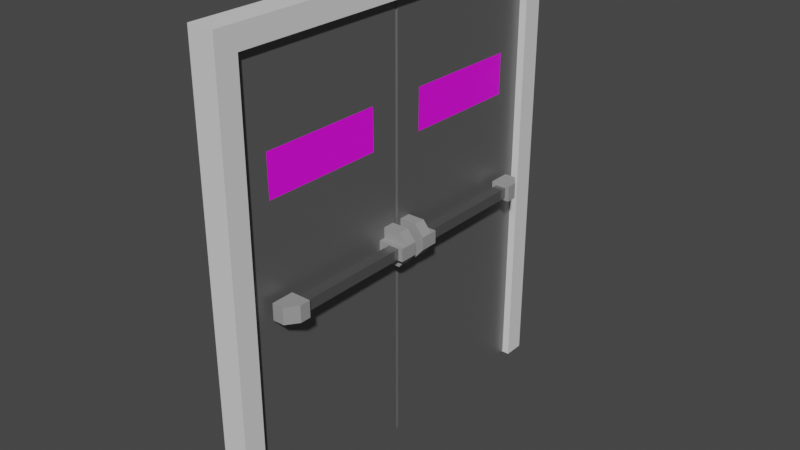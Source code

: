 # Source: exit_door.blend  (saved by Blender 3.3.6; exported with 4.5.12 LTS)
import bpy
from mathutils import Matrix  # noqa: F401  (used for matrix-valued properties, if any)

bpy.ops.wm.read_factory_settings(use_empty=True)
scene = bpy.context.scene
scene.name = 'Scene'

# ---- collections
col_collection = bpy.data.collections.new('Collection'); scene.collection.children.link(col_collection)

# ---- images (referenced by path relative to the original .blend; pixels are not part of the script)
import os
ASSET_DIR = os.environ.get("B2B_ASSET_DIR", "")  # directory of the original .blend (textures are referenced by path, not embedded)
HERE = os.path.dirname(os.path.abspath(__file__))  # packed textures are extracted next to this script under _unpacked/

def load_image(name, relpath, width, height, colorspace="sRGB"):
    """Load a texture the original file referenced (path relative to the .blend, or extracted next to this script)."""
    p = next((c for c in (os.path.join(HERE, relpath), os.path.join(ASSET_DIR, relpath)) if relpath and os.path.exists(c)), "")
    if p:
        img = bpy.data.images.load(p, check_existing=True)
        img.name = name
    else:  # same state as the original file: an image datablock whose file is absent (Cycles renders it pink)
        img = bpy.data.images.new(name, width, height)
        img.source = "FILE"
        img.filepath = "//" + (relpath or name)
    img.colorspace_settings.name = colorspace
    return img
img_exit_door_sign_png = load_image('exit_door_sign.png', 'exit_door_sign.png', 1024, 1024, 'sRGB')

# ---- materials (node trees are filled in below, after node groups)
mat_door = bpy.data.materials.new('door')
mat_door.use_transparent_shadow = False
mat_sign1 = bpy.data.materials.new('Sign1')
mat_sign1.use_transparent_shadow = False
mat_metal = bpy.data.materials.new('Metal')
mat_metal.use_transparent_shadow = False
mat_softwhite = bpy.data.materials.new('SoftWhite')
mat_softwhite.use_transparent_shadow = False
mat_portrait = bpy.data.materials.new('Portrait')
mat_portrait.use_transparent_shadow = False

# ---- node groups
ng_auto_smooth = bpy.data.node_groups.new('Auto Smooth', 'GeometryNodeTree')
_s = ng_auto_smooth.interface.new_socket(name='Geometry', in_out='OUTPUT', socket_type='NodeSocketGeometry')
_s = ng_auto_smooth.interface.new_socket(name='Geometry', in_out='INPUT', socket_type='NodeSocketGeometry')
_s = ng_auto_smooth.interface.new_socket(name='Angle', in_out='INPUT', socket_type='NodeSocketFloat')
_s.subtype = 'ANGLE'
_s.min_value = 0.0
_s.max_value = 3.142
ng_auto_smooth.is_modifier = True
_N = ng_auto_smooth.nodes; _L = ng_auto_smooth.links
n0 = _N.new('NodeGroupOutput'); n0.name = 'Group Output'; n0.location = (480, -100)
n1 = _N.new('NodeGroupInput'); n1.name = 'Group Input'; n1.location = (-420, -300)
n2 = _N.new('NodeGroupInput'); n2.name = 'Group Input.001'; n2.location = (-60, -100)
n3 = _N.new('GeometryNodeSetShadeSmooth'); n3.name = 'Set Shade Smooth'; n3.location = (120, -100)
n3.domain = 'EDGE'
n4 = _N.new('GeometryNodeSetShadeSmooth'); n4.name = 'Set Shade Smooth.001'; n4.location = (300, -100)
n5 = _N.new('GeometryNodeInputMeshEdgeAngle'); n5.name = 'Edge Angle'; n5.location = (-420, -220)
n6 = _N.new('GeometryNodeInputEdgeSmooth'); n6.name = 'Is Edge Smooth'; n6.location = (-60, -160)
n7 = _N.new('GeometryNodeInputShadeSmooth'); n7.name = 'Is Face Smooth'; n7.location = (-240, -340)
n8 = _N.new('FunctionNodeBooleanMath'); n8.name = 'Boolean Math'; n8.location = (-60, -220)
n9 = _N.new('FunctionNodeCompare'); n9.name = 'Compare'; n9.location = (-240, -180)
n9.operation = 'LESS_EQUAL'
_L.new(n5.outputs[0], n9.inputs[0])
_L.new(n4.outputs[0], n0.inputs[0])
_L.new(n1.outputs[1], n9.inputs[1])
_L.new(n9.outputs[0], n8.inputs[0])
_L.new(n7.outputs[0], n8.inputs[1])
_L.new(n2.outputs[0], n3.inputs[0])
_L.new(n6.outputs[0], n3.inputs[1])
_L.new(n3.outputs[0], n4.inputs[0])
_L.new(n8.outputs[0], n3.inputs[2])
n0.is_active_output = True

# ---- material node trees
mat_door.use_nodes = True; mat_door.node_tree.nodes.clear()
_N = mat_door.node_tree.nodes; _L = mat_door.node_tree.links
n0 = _N.new('ShaderNodeBsdfPrincipled'); n0.name = 'Principled BSDF'; n0.location = (10, 300)
n0.distribution = 'GGX'
n0.subsurface_method = 'RANDOM_WALK_SKIN'
n0.inputs[0].default_value = (0.2203, 0.2203, 0.2203, 1.0)
n0.inputs[1].default_value = 0.6522
n0.inputs[2].default_value = 0.4783
n0.inputs[3].default_value = 1.45
n0.inputs[27].default_value = (0.0, 0.0, 0.0, 1.0)
n0.inputs[28].default_value = 1.0
n1 = _N.new('ShaderNodeOutputMaterial'); n1.name = 'Material Output'; n1.location = (300, 300)
_L.new(n0.outputs[0], n1.inputs[0])
n1.is_active_output = True
mat_sign1.use_nodes = True; mat_sign1.node_tree.nodes.clear()
_N = mat_sign1.node_tree.nodes; _L = mat_sign1.node_tree.links
n0 = _N.new('ShaderNodeBsdfPrincipled'); n0.name = 'Principled BSDF'; n0.location = (46, 558)
n0.distribution = 'GGX'
n0.subsurface_method = 'RANDOM_WALK_SKIN'
n0.inputs[3].default_value = 1.45
n0.inputs[27].default_value = (0.0, 0.0, 0.0, 1.0)
n0.inputs[28].default_value = 1.0
n1 = _N.new('ShaderNodeOutputMaterial'); n1.name = 'Material Output'; n1.location = (432, 564)
n2 = _N.new('ShaderNodeTexImage'); n2.name = 'Image Texture'; n2.location = (-351, 530)
n2.image = img_exit_door_sign_png
_L.new(n0.outputs[0], n1.inputs[0])
_L.new(n2.outputs[0], n0.inputs[0])
n1.is_active_output = True
mat_metal.use_nodes = True; mat_metal.node_tree.nodes.clear()
_N = mat_metal.node_tree.nodes; _L = mat_metal.node_tree.links
n0 = _N.new('ShaderNodeBsdfPrincipled'); n0.name = 'Principled BSDF'; n0.location = (10, 300)
n0.distribution = 'GGX'
n0.subsurface_method = 'RANDOM_WALK_SKIN'
n0.inputs[0].default_value = (0.2598, 0.2598, 0.2598, 1.0)
n0.inputs[1].default_value = 0.7681
n0.inputs[2].default_value = 0.2536
n0.inputs[3].default_value = 1.45
n0.inputs[27].default_value = (0.0, 0.0, 0.0, 1.0)
n0.inputs[28].default_value = 1.0
n1 = _N.new('ShaderNodeOutputMaterial'); n1.name = 'Material Output'; n1.location = (300, 300)
_L.new(n0.outputs[0], n1.inputs[0])
n1.is_active_output = True
mat_softwhite.use_nodes = True; mat_softwhite.node_tree.nodes.clear()
_N = mat_softwhite.node_tree.nodes; _L = mat_softwhite.node_tree.links
n0 = _N.new('ShaderNodeBsdfPrincipled'); n0.name = 'Principled BSDF'; n0.location = (10, 300)
n0.distribution = 'GGX'
n0.subsurface_method = 'RANDOM_WALK_SKIN'
n0.inputs[0].default_value = (0.3931, 0.3931, 0.3931, 1.0)
n0.inputs[1].default_value = 0.3188
n0.inputs[2].default_value = 0.7319
n0.inputs[3].default_value = 1.45
n0.inputs[27].default_value = (0.0, 0.0, 0.0, 1.0)
n0.inputs[28].default_value = 1.0
n1 = _N.new('ShaderNodeOutputMaterial'); n1.name = 'Material Output'; n1.location = (300, 300)
_L.new(n0.outputs[0], n1.inputs[0])
n1.is_active_output = True
mat_portrait.use_nodes = True; mat_portrait.node_tree.nodes.clear()
_N = mat_portrait.node_tree.nodes; _L = mat_portrait.node_tree.links
n0 = _N.new('ShaderNodeOutputMaterial'); n0.name = 'Material Output'; n0.location = (300, 300)
n1 = _N.new('ShaderNodeBsdfPrincipled'); n1.name = 'Principled BSDF'; n1.location = (10, 300)
n1.distribution = 'GGX'
n1.subsurface_method = 'RANDOM_WALK_SKIN'
n1.inputs[0].default_value = (0.7357, 0.7357, 0.7357, 1.0)
n1.inputs[2].default_value = 0.866
n1.inputs[3].default_value = 1.45
n1.inputs[13].default_value = 0.2451
n1.inputs[27].default_value = (0.0, 0.0, 0.0, 1.0)
n1.inputs[28].default_value = 1.0
_L.new(n1.outputs[0], n0.inputs[0])
n0.is_active_output = True

# ---- world
world_world = bpy.data.worlds.new('World'); scene.world = world_world
world_world.use_nodes = True; world_world.node_tree.nodes.clear()
_N = world_world.node_tree.nodes; _L = world_world.node_tree.links
n0 = _N.new('ShaderNodeOutputWorld'); n0.name = 'World Output'; n0.location = (300, 300)
n1 = _N.new('ShaderNodeBackground'); n1.name = 'Background'; n1.location = (10, 300)
n1.inputs[0].default_value = (0.05088, 0.05088, 0.05088, 1.0)
_L.new(n1.outputs[0], n0.inputs[0])
n0.is_active_output = True
world_world.color = (0.05088, 0.05088, 0.05088)
world_world.use_sun_shadow = False
world_world.sun_shadow_jitter_overblur = 0.0

# ---- meshes
me_cube_001 = bpy.data.meshes.new('Cube.001')
me_cube_001.from_pydata([(-0.02, -1.02, 0.01), (-0.02, -1.02, 2.46), (-0.02, 0.0, 0.01), (-0.02, 0.0, 2.46), (0.04, -1.02, 0.01), (0.04, -1.02, 2.46), (0.1022, -0.834, 1.182), (0.1022, -0.834, 1.242), (0.1022, -0.114, 1.182), (0.1022, -0.114, 1.242), (0.1619, -0.834, 1.182), (0.1619, -0.834, 1.242), (0.1619, -0.114, 1.182), (0.1619, -0.114, 1.242), (0.04042, -0.1323, 1.176), (0.04042, -0.1323, 1.248), (0.04042, -0.02979, 1.308), (0.04042, -0.09619, 1.308), (0.187, -0.1323, 1.176), (0.187, -0.1323, 1.248), (0.1367, -0.02979, 1.308), (0.1367, -0.09619, 1.308), (0.04042, -0.09574, 1.248), (0.187, -0.09574, 1.248), (0.04042, -0.09605, 1.116), (0.1367, -0.09605, 1.116), (0.04042, -0.09592, 1.176), (0.1367, -0.03043, 1.117), (0.04042, -0.03043, 1.117), (0.187, -0.09592, 1.176), (0.1867, -0.03021, 1.176), (0.1867, -0.03, 1.248), (0.07387, -0.909, 1.166), (0.07387, -0.909, 1.257), (0.07387, -0.784, 1.166), (0.07387, -0.784, 1.257), (0.1853, -0.784, 1.166), (0.1853, -0.784, 1.257), (0.1853, -0.8443, 1.166), (0.1382, -0.909, 1.166), (0.1382, -0.909, 1.257), (0.1853, -0.8443, 1.257), (0.03148, 0.0, 0.01), (0.04, -0.008524, 0.01), (0.04, -0.008524, 2.46), (0.03148, 0.0, 2.46), (0.04, -0.8623, 1.971), (0.04, -0.1722, 1.973), (0.04, -0.1695, 1.74), (0.04, -0.8593, 1.739)], [], [(0, 1, 3, 2), (43, 44, 47, 48, 49, 5, 4), (44, 45, 3, 1, 5), (4, 5, 1, 0), (2, 3, 45, 42), (6, 7, 9, 8), (8, 9, 13, 12), (12, 13, 11, 10), (10, 11, 7, 6), (8, 12, 10, 6), (13, 9, 7, 11), (14, 15, 22, 17, 16, 28, 24, 26), (28, 27, 25, 24), (16, 17, 21, 20), (29, 26, 24, 25), (23, 22, 15, 19), (27, 28, 16, 20, 31, 30), (26, 29, 18, 14), (14, 18, 19, 15), (22, 23, 21, 17), (21, 23, 31, 20), (31, 23, 29, 30), (29, 25, 27, 30), (23, 19, 18, 29), (32, 33, 35, 34), (34, 35, 37, 36), (39, 40, 33, 32), (37, 35, 33, 40, 41), (36, 37, 41, 38), (40, 39, 38, 41), (34, 36, 38, 39, 32), (44, 43, 42, 45), (2, 42, 43, 4, 0), (5, 49, 46, 47, 44), (46, 49, 48, 47)])
me_cube_001.polygons.foreach_set('material_index', [0, 0, 0, 0, 0, 2, 3, 2, 3, 2, 2, 3, 3, 3, 3, 3, 3, 3, 3, 3, 3, 3, 3, 3, 3, 3, 3, 3, 3, 3, 3, 0, 0, 0, 1])
_uv = me_cube_001.uv_layers.new(name='UVMap')
_uv.uv.foreach_set('vector', [0.375, 0.0, 0.625, 0.0, 0.625, 0.25, 0.375, 0.25, 0.375, 0.5021, 0.625, 0.5021, 0.5774, 0.5583, 0.5517, 0.5583, 0.5517, 0.6959, 0.625, 0.75, 0.375, 0.75, 0.625, 0.5021, 0.6605, 0.5, 0.875, 0.5, 0.875, 0.75, 0.625, 0.75, 0.375, 0.75, 0.625, 0.75, 0.625, 1.0, 0.375, 1.0, 0.375, 0.25, 0.625, 0.25, 0.625, 0.4645, 0.375, 0.4645, 0.375, 0.0, 0.625, 0.0, 0.625, 0.25, 0.375, 0.25, 0.375, 0.25, 0.625, 0.25, 0.625, 0.5, 0.375, 0.5, 0.375, 0.5, 0.625, 0.5, 0.625, 0.75, 0.375, 0.75, 0.375, 0.75, 0.625, 0.75, 0.625, 1.0, 0.375, 1.0, 0.125, 0.5, 0.375, 0.5, 0.375, 0.75, 0.125, 0.75, 0.625, 0.5, 0.875, 0.5, 0.875, 0.75, 0.625, 0.75, 0.375, 0.0, 0.625, 0.0, 0.625, 0.125, 0.625, 0.25, 0.375, 0.25, 0.375, 0.1875, 0.375, 0.125, 0.375, 0.0625, 0.375, 0.1875, 0.375, 0.5625, 0.375, 0.625, 0.375, 0.125, 0.375, 0.25, 0.625, 0.25, 0.625, 0.5, 0.375, 0.5, 0.375, 0.6875, 0.375, 0.0625, 0.375, 0.125, 0.375, 0.625, 0.625, 0.625, 0.625, 0.125, 0.625, 0.0, 0.625, 0.75, 0.375, 0.5625, 0.375, 0.1875, 0.375, 0.25, 0.375, 0.5, 0.375, 0.5208, 0.375, 0.5417, 0.375, 0.0625, 0.375, 0.6875, 0.375, 0.75, 0.375, 0.0, 0.375, 0.0, 0.375, 0.75, 0.625, 0.75, 0.625, 0.0, 0.625, 0.125, 0.625, 0.625, 0.625, 0.5, 0.625, 0.25, 0.625, 0.5, 0.625, 0.625, 0.375, 0.5208, 0.375, 0.5, 0.375, 0.5208, 0.625, 0.625, 0.0, 0.0, 0.375, 0.5417, 0.0, 0.0, 0.375, 0.625, 0.375, 0.5625, 0.375, 0.5417, 0.625, 0.625, 0.625, 0.75, 0.375, 0.75, 0.0, 0.0, 0.375, 0.0, 0.625, 0.0, 0.625, 0.25, 0.375, 0.25, 0.375, 0.25, 0.625, 0.25, 0.625, 0.5, 0.375, 0.5, 0.375, 0.8556, 0.625, 0.8556, 0.625, 1.0, 0.375, 1.0, 0.625, 0.5, 0.875, 0.5, 0.875, 0.75, 0.7306, 0.75, 0.625, 0.6207, 0.375, 0.5, 0.625, 0.5, 0.625, 0.6207, 0.375, 0.6207, 0.625, 0.8556, 0.375, 0.8556, 0.375, 0.6207, 0.625, 0.6207, 0.125, 0.5, 0.375, 0.5, 0.375, 0.6207, 0.2694, 0.75, 0.125, 0.75, 0.625, 0.5021, 0.375, 0.5021, 0.375, 0.4645, 0.625, 0.4645, 0.125, 0.5, 0.3395, 0.5, 0.375, 0.5021, 0.375, 0.75, 0.125, 0.75, 0.625, 0.75, 0.5517, 0.6959, 0.5774, 0.694, 0.5774, 0.5583, 0.625, 0.5021, 0.01161, 0.9505, 0.01311, 0.04846, 0.9815, 0.05846, 0.9754, 0.9385])
me_cube_001.materials.append(mat_door)
me_cube_001.materials.append(mat_sign1)
me_cube_001.materials.append(mat_metal)
me_cube_001.materials.append(mat_softwhite)
me_cube_001.update()
me_cube_002 = bpy.data.meshes.new('Cube.002')
me_cube_002.from_pydata([(-0.06295, -1.14, 1.281e-07), (-0.06295, -1.14, 2.58), (-0.06295, 1.14, 1.281e-07), (-0.06295, 1.14, 2.58), (0.08295, -1.14, 1.281e-07), (0.08295, -1.14, 2.58), (0.08295, 1.14, 1.281e-07), (0.08295, 1.14, 2.58), (-0.06295, 1.02, 2.46), (-0.06295, -1.02, 2.46), (-0.06295, -1.02, 1.281e-07), (0.08295, -1.02, 1.281e-07), (0.08295, -1.02, 2.46), (0.08295, 1.02, 2.46), (0.08295, 1.02, -1.49e-08), (-0.06295, 1.02, 1.281e-07)], [], [(0, 1, 3, 2, 15, 8, 9, 10), (2, 3, 7, 6), (6, 7, 5, 4, 11, 12, 13, 14), (4, 5, 1, 0), (10, 11, 4, 0), (7, 3, 1, 5), (15, 14, 13, 8), (8, 13, 12, 9), (9, 12, 11, 10), (2, 6, 14, 15)])
_uv = me_cube_002.uv_layers.new(name='UVMap')
_uv.uv.foreach_set('vector', [0.375, 0.0, 0.625, 0.0, 0.625, 0.25, 0.375, 0.25, 0.375, 0.2188, 0.375, 0.1875, 0.375, 0.125, 0.375, 0.0625, 0.375, 0.25, 0.625, 0.25, 0.625, 0.5, 0.375, 0.5, 0.375, 0.5, 0.625, 0.5, 0.625, 0.75, 0.375, 0.75, 0.375, 0.6875, 0.375, 0.625, 0.375, 0.5625, 0.375, 0.5312, 0.375, 0.75, 0.625, 0.75, 0.625, 1.0, 0.375, 1.0, 0.125, 0.6875, 0.375, 0.6875, 0.375, 0.75, 0.125, 0.75, 0.625, 0.5, 0.875, 0.5, 0.875, 0.75, 0.625, 0.75, 0.125, 0.5312, 0.375, 0.5312, 0.375, 0.5625, 0.125, 0.5625, 0.125, 0.5625, 0.375, 0.5625, 0.375, 0.625, 0.125, 0.625, 0.125, 0.625, 0.375, 0.625, 0.375, 0.6875, 0.125, 0.6875, 0.125, 0.5, 0.375, 0.5, 0.375, 0.5312, 0.125, 0.5312])
me_cube_002.materials.append(mat_portrait)
me_cube_002.update()
me_cube_006 = bpy.data.meshes.new('Cube.006')
me_cube_006.from_pydata([(-0.02, 1.02, 0.01), (-0.02, 1.02, 2.46), (-0.02, 0.0, 0.01), (-0.02, 0.0, 2.46), (0.04, 1.02, 0.01), (0.04, 1.02, 2.46), (0.1022, 0.834, 1.182), (0.1022, 0.834, 1.242), (0.1022, 0.114, 1.182), (0.1022, 0.114, 1.242), (0.1619, 0.834, 1.182), (0.1619, 0.834, 1.242), (0.1619, 0.114, 1.182), (0.1619, 0.114, 1.242), (0.04042, 0.1323, 1.176), (0.04042, 0.1323, 1.248), (0.04042, 0.02979, 1.308), (0.04042, 0.09619, 1.308), (0.187, 0.1323, 1.176), (0.187, 0.1323, 1.248), (0.1367, 0.02979, 1.308), (0.1367, 0.09619, 1.308), (0.04042, 0.09574, 1.248), (0.187, 0.09574, 1.248), (0.04042, 0.09605, 1.116), (0.1367, 0.09605, 1.116), (0.04042, 0.09592, 1.176), (0.1367, 0.03043, 1.117), (0.04042, 0.03043, 1.117), (0.187, 0.09592, 1.176), (0.1867, 0.03021, 1.176), (0.1867, 0.03, 1.248), (0.07387, 0.909, 1.166), (0.07387, 0.909, 1.257), (0.07387, 0.784, 1.166), (0.07387, 0.784, 1.257), (0.1853, 0.784, 1.166), (0.1853, 0.784, 1.257), (0.1853, 0.8443, 1.166), (0.1382, 0.909, 1.166), (0.1382, 0.909, 1.257), (0.1853, 0.8443, 1.257), (0.03148, 0.0, 0.01), (0.04, 0.008524, 0.01), (0.04, 0.008524, 2.46), (0.03148, 0.0, 2.46), (0.04, 0.8623, 1.971), (0.04, 0.1722, 1.973), (0.04, 0.1695, 1.74), (0.04, 0.8593, 1.739)], [], [(0, 1, 3, 2), (43, 44, 47, 48, 49, 5, 4), (44, 45, 3, 1, 5), (4, 5, 1, 0), (2, 3, 45, 42), (6, 7, 9, 8), (8, 9, 13, 12), (12, 13, 11, 10), (10, 11, 7, 6), (8, 12, 10, 6), (13, 9, 7, 11), (14, 15, 22, 17, 16, 28, 24, 26), (28, 27, 25, 24), (16, 17, 21, 20), (29, 26, 24, 25), (23, 22, 15, 19), (27, 28, 16, 20, 31, 30), (26, 29, 18, 14), (14, 18, 19, 15), (22, 23, 21, 17), (21, 23, 31, 20), (31, 23, 29, 30), (29, 25, 27, 30), (23, 19, 18, 29), (32, 33, 35, 34), (34, 35, 37, 36), (39, 40, 33, 32), (37, 35, 33, 40, 41), (36, 37, 41, 38), (40, 39, 38, 41), (34, 36, 38, 39, 32), (44, 43, 42, 45), (2, 42, 43, 4, 0), (5, 49, 46, 47, 44), (46, 49, 48, 47)])
me_cube_006.polygons.foreach_set('material_index', [0, 0, 0, 0, 0, 2, 3, 2, 3, 2, 2, 3, 3, 3, 3, 3, 3, 3, 3, 3, 3, 3, 3, 3, 3, 3, 3, 3, 3, 3, 3, 0, 0, 0, 1])
_uv = me_cube_006.uv_layers.new(name='UVMap')
_uv.uv.foreach_set('vector', [0.375, 0.0, 0.625, 0.0, 0.625, 0.25, 0.375, 0.25, 0.375, 0.5021, 0.625, 0.5021, 0.5774, 0.5583, 0.5517, 0.5583, 0.5517, 0.6959, 0.625, 0.75, 0.375, 0.75, 0.625, 0.5021, 0.6605, 0.5, 0.875, 0.5, 0.875, 0.75, 0.625, 0.75, 0.375, 0.75, 0.625, 0.75, 0.625, 1.0, 0.375, 1.0, 0.375, 0.25, 0.625, 0.25, 0.625, 0.4645, 0.375, 0.4645, 0.375, 0.0, 0.625, 0.0, 0.625, 0.25, 0.375, 0.25, 0.375, 0.25, 0.625, 0.25, 0.625, 0.5, 0.375, 0.5, 0.375, 0.5, 0.625, 0.5, 0.625, 0.75, 0.375, 0.75, 0.375, 0.75, 0.625, 0.75, 0.625, 1.0, 0.375, 1.0, 0.125, 0.5, 0.375, 0.5, 0.375, 0.75, 0.125, 0.75, 0.625, 0.5, 0.875, 0.5, 0.875, 0.75, 0.625, 0.75, 0.375, 0.0, 0.625, 0.0, 0.625, 0.125, 0.625, 0.25, 0.375, 0.25, 0.375, 0.1875, 0.375, 0.125, 0.375, 0.0625, 0.375, 0.1875, 0.375, 0.5625, 0.375, 0.625, 0.375, 0.125, 0.375, 0.25, 0.625, 0.25, 0.625, 0.5, 0.375, 0.5, 0.375, 0.6875, 0.375, 0.0625, 0.375, 0.125, 0.375, 0.625, 0.625, 0.625, 0.625, 0.125, 0.625, 0.0, 0.625, 0.75, 0.375, 0.5625, 0.375, 0.1875, 0.375, 0.25, 0.375, 0.5, 0.375, 0.5208, 0.375, 0.5417, 0.375, 0.0625, 0.375, 0.6875, 0.375, 0.75, 0.375, 0.0, 0.375, 0.0, 0.375, 0.75, 0.625, 0.75, 0.625, 0.0, 0.625, 0.125, 0.625, 0.625, 0.625, 0.5, 0.625, 0.25, 0.625, 0.5, 0.625, 0.625, 0.375, 0.5208, 0.375, 0.5, 0.375, 0.5208, 0.625, 0.625, 0.0, 0.0, 0.375, 0.5417, 0.0, 0.0, 0.375, 0.625, 0.375, 0.5625, 0.375, 0.5417, 0.625, 0.625, 0.625, 0.75, 0.375, 0.75, 0.0, 0.0, 0.375, 0.0, 0.625, 0.0, 0.625, 0.25, 0.375, 0.25, 0.375, 0.25, 0.625, 0.25, 0.625, 0.5, 0.375, 0.5, 0.375, 0.8556, 0.625, 0.8556, 0.625, 1.0, 0.375, 1.0, 0.625, 0.5, 0.875, 0.5, 0.875, 0.75, 0.7306, 0.75, 0.625, 0.6207, 0.375, 0.5, 0.625, 0.5, 0.625, 0.6207, 0.375, 0.6207, 0.625, 0.8556, 0.375, 0.8556, 0.375, 0.6207, 0.625, 0.6207, 0.125, 0.5, 0.375, 0.5, 0.375, 0.6207, 0.2694, 0.75, 0.125, 0.75, 0.625, 0.5021, 0.375, 0.5021, 0.375, 0.4645, 0.625, 0.4645, 0.125, 0.5, 0.3395, 0.5, 0.375, 0.5021, 0.375, 0.75, 0.125, 0.75, 0.625, 0.75, 0.5517, 0.6959, 0.5774, 0.694, 0.5774, 0.5583, 0.625, 0.5021, 0.9815, 0.9505, 0.98, 0.04846, 0.01161, 0.05846, 0.01773, 0.9385])
me_cube_006.materials.append(mat_door)
me_cube_006.materials.append(mat_sign1)
me_cube_006.materials.append(mat_metal)
me_cube_006.materials.append(mat_softwhite)
me_cube_006.update()

# ---- objects
ob_empty = bpy.data.objects.new('Empty', None)
ob_frame = bpy.data.objects.new('Frame', me_cube_001)
ob_door = bpy.data.objects.new('Door', me_cube_002)
ob_frame_001 = bpy.data.objects.new('Frame.001', me_cube_006)

# ---- transforms, parenting, visibility, modifiers, constraints
ob_empty.location = (0.4418, -0.08909, 1.722)
ob_empty.rotation_euler = (1.571, -0.0, 1.571)
ob_empty.empty_display_type = 'IMAGE'
ob_empty.empty_display_size = 5.0
ob_empty.empty_image_offset = (-0.478, -0.4228)
ob_frame.location = (0.0, 0.0, 0.0)
_m = ob_frame.modifiers.new('Auto Smooth', 'NODES')
_m.node_group = ng_auto_smooth
_gi = [s.identifier for s in ng_auto_smooth.interface.items_tree if s.item_type == 'SOCKET' and s.in_out == 'INPUT']
_m[_gi[1]] = 0.5236  # Angle
ob_door.location = (0.0, 0.0, 0.0)
ob_frame_001.location = (0.0, 0.0, 0.0)
_m = ob_frame_001.modifiers.new('Auto Smooth', 'NODES')
_m.node_group = ng_auto_smooth
_gi = [s.identifier for s in ng_auto_smooth.interface.items_tree if s.item_type == 'SOCKET' and s.in_out == 'INPUT']
_m[_gi[1]] = 0.5236  # Angle

# ---- collection membership
col_collection.objects.link(ob_empty)
col_collection.objects.link(ob_frame)
col_collection.objects.link(ob_door)
col_collection.objects.link(ob_frame_001)

# ---- scene / render settings (as saved in the file)
scene.frame_start = 1; scene.frame_end = 250; scene.frame_set(1)
scene.render.engine = 'BLENDER_EEVEE_NEXT'
scene.cycles.sampling_pattern = 'TABULATED_SOBOL'
scene.cycles.use_light_tree = False
scene.eevee.use_taa_reprojection = False
scene.view_settings.view_transform = 'Filmic'
bpy.context.view_layer.update()

# ---- added for rendering (the .blend has no active camera and no usable light): camera, sun
cam_auto = bpy.data.cameras.new('AutoCamera')
cam_auto.lens = 50.0
cam_auto.sensor_width = 36.0
cam_auto.clip_end = 1000.0
ob_auto_camera = bpy.data.objects.new('AutoCamera', cam_auto)
scene.collection.objects.link(ob_auto_camera)
ob_auto_camera.location = (3.25602, -3.83281, 3.8452)
ob_auto_camera.rotation_euler = (1.09748, -7.21219e-08, 0.694738)
scene.camera = ob_auto_camera
light_auto_sun = bpy.data.lights.new('AutoSun', 'SUN')
light_auto_sun.energy = 3.0
light_auto_sun.angle = 0.0523599
ob_auto_sun = bpy.data.objects.new('AutoSun', light_auto_sun)
scene.collection.objects.link(ob_auto_sun)
ob_auto_sun.rotation_euler = (0.872665, 0.174533, 0.523599)
bpy.context.view_layer.update()
